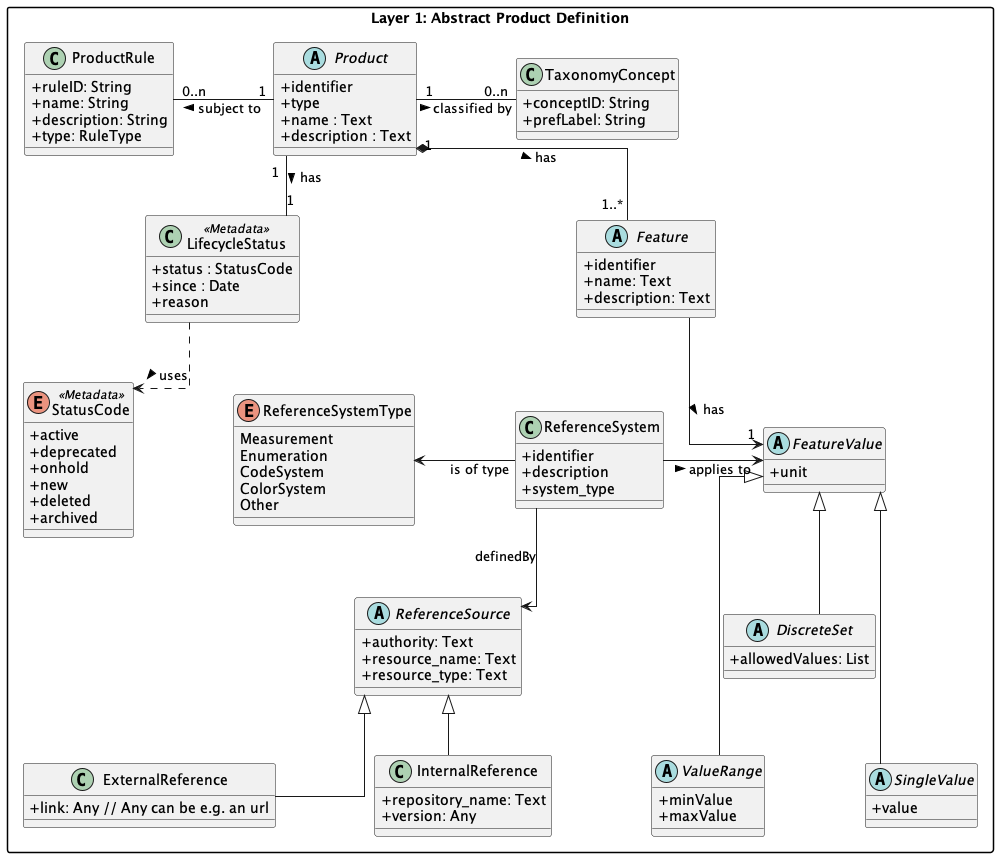

The diagram above was rendered by PlantUML. Its source (embedded in the PNG):
@startuml global#2Layer1
' specializations across layers have been replaced by stereotypes 
' for better readability

skinparam packageStyle rectangle
skinparam classAttributeIconSize 0
skinparam linetype ortho
skinparam nodesep 100


' left to right direction

' === Layer 1: Abstract Core Model ===
package "Layer 1: Abstract Product Definition" as AFM {

 abstract class Product {
  +identifier
  +type
  +name : Text
  +description : Text
}

class ProductRule {
  +ruleID: String
  +name: String
  +description: String
  +type: RuleType
}

class TaxonomyConcept {
  +conceptID: String
  +prefLabel: String
}

class LifecycleStatus <<Metadata>> {
  +status : StatusCode
  +since : Date
  +reason
}

enum StatusCode <<Metadata>> {
  +active
  +deprecated
  +onhold
  +new
  +deleted
  +archived
}



Product "1" -- "1" LifecycleStatus : has >
Product "1" *-- "1..*" Feature : has >
LifecycleStatus  ..> StatusCode : uses >
Product "1" -r- "0..n" TaxonomyConcept: classified by >
Product "1" -l- "0..n" ProductRule: subject to >

abstract class Feature {
    +identifier
    +name: Text
    +description: Text
  }

abstract class FeatureValue {
    +unit
  }

abstract class SingleValue {
    +value
  }

abstract class ValueRange {
  +minValue
  +maxValue
}

abstract class DiscreteSet {
  +allowedValues: List
}


FeatureValue <|--- SingleValue
FeatureValue <|--- ValueRange
FeatureValue <|-- DiscreteSet

Feature --> "1" FeatureValue : has >

class ReferenceSystem {
    +identifier
    +description
    +system_type
  }

' === Reference System Type Enum ===
enum ReferenceSystemType {
  Measurement
  Enumeration
  CodeSystem
  ColorSystem
  Other
}

' === Abstract Reference Source ===
abstract class ReferenceSource {
  +authority: Text
  +resource_name: Text
  +resource_type: Text
}

' === Subtypes for Reference Sources ===
class ExternalReference {
  +link: Any // Any can be e.g. an url
}

class InternalReference {
  +repository_name: Text
  +version: Any
}

' === Relationships ===
ReferenceSystem -l-> ReferenceSystemType : is of type
ReferenceSystem --> ReferenceSource : definedBy

ReferenceSource <|-- ExternalReference
ReferenceSource <|-- InternalReference


FeatureValue <--l--- ReferenceSystem : applies to <
}
@enduml